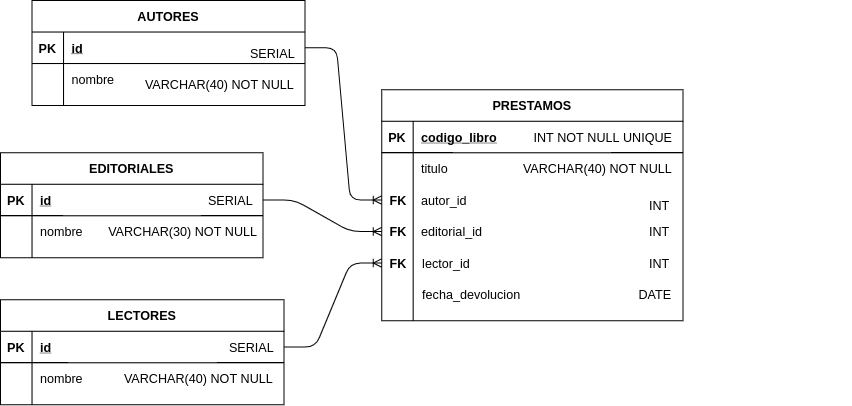

The diagram above was exported from draw.io. Its source (the exported page's mxGraphModel, read from the mxfile embedded in the PNG):
<mxGraphModel dx="1863" dy="462" grid="1" gridSize="10" guides="1" tooltips="1" connect="1" arrows="1" fold="1" page="1" pageScale="1" pageWidth="827" pageHeight="1169" math="0" shadow="0">
  <root>
    <mxCell id="0" />
    <mxCell id="1" parent="0" />
    <mxCell id="mtg2Dpar2--VUyxykOfD-56" value="FK" style="shape=partialRectangle;connectable=0;fillColor=none;top=0;left=0;bottom=0;right=0;fontStyle=1;overflow=hidden;" vertex="1" parent="1">
      <mxGeometry x="234" y="290" width="30" height="30" as="geometry" />
    </mxCell>
    <mxCell id="mtg2Dpar2--VUyxykOfD-57" value="lector_id" style="shape=partialRectangle;connectable=0;fillColor=none;top=0;left=0;bottom=0;right=0;align=left;spacingLeft=6;overflow=hidden;" vertex="1" parent="1">
      <mxGeometry x="264" y="320" width="150" height="30" as="geometry" />
    </mxCell>
    <mxCell id="mtg2Dpar2--VUyxykOfD-58" value="FK" style="shape=partialRectangle;connectable=0;fillColor=none;top=0;left=0;bottom=0;right=0;fontStyle=1;overflow=hidden;" vertex="1" parent="1">
      <mxGeometry x="234" y="320" width="30" height="30" as="geometry" />
    </mxCell>
    <mxCell id="mtg2Dpar2--VUyxykOfD-59" value="fecha_devolucion" style="shape=partialRectangle;connectable=0;fillColor=none;top=0;left=0;bottom=0;right=0;align=left;spacingLeft=6;overflow=hidden;" vertex="1" parent="1">
      <mxGeometry x="264" y="350" width="150" height="30" as="geometry" />
    </mxCell>
    <mxCell id="mtg2Dpar2--VUyxykOfD-60" value="FK" style="shape=partialRectangle;connectable=0;fillColor=none;top=0;left=0;bottom=0;right=0;fontStyle=1;overflow=hidden;" vertex="1" parent="1">
      <mxGeometry x="234" y="260" width="30" height="30" as="geometry" />
    </mxCell>
    <mxCell id="mtg2Dpar2--VUyxykOfD-75" value="" style="edgeStyle=entityRelationEdgeStyle;fontSize=12;html=1;endArrow=ERoneToMany;exitX=1;exitY=0.5;exitDx=0;exitDy=0;entryX=0;entryY=0.5;entryDx=0;entryDy=0;" edge="1" parent="1" source="mtg2Dpar2--VUyxykOfD-62" target="mtg2Dpar2--VUyxykOfD-53">
      <mxGeometry width="100" height="100" relative="1" as="geometry">
        <mxPoint x="210" y="280" as="sourcePoint" />
        <mxPoint x="230" y="270" as="targetPoint" />
      </mxGeometry>
    </mxCell>
    <mxCell id="mtg2Dpar2--VUyxykOfD-76" value="" style="edgeStyle=entityRelationEdgeStyle;fontSize=12;html=1;endArrow=ERoneToMany;exitX=1;exitY=0.5;exitDx=0;exitDy=0;entryX=0;entryY=0.5;entryDx=0;entryDy=0;" edge="1" parent="1" source="mtg2Dpar2--VUyxykOfD-2" target="mtg2Dpar2--VUyxykOfD-47">
      <mxGeometry width="100" height="100" relative="1" as="geometry">
        <mxPoint x="210" y="280" as="sourcePoint" />
        <mxPoint x="240" y="300" as="targetPoint" />
      </mxGeometry>
    </mxCell>
    <mxCell id="mtg2Dpar2--VUyxykOfD-40" value="PRESTAMOS" style="shape=table;startSize=30;container=1;collapsible=1;childLayout=tableLayout;fixedRows=1;rowLines=0;fontStyle=1;align=center;resizeLast=1;" vertex="1" parent="1">
      <mxGeometry x="233" y="170" width="287" height="220" as="geometry" />
    </mxCell>
    <mxCell id="mtg2Dpar2--VUyxykOfD-41" value="" style="shape=partialRectangle;collapsible=0;dropTarget=0;pointerEvents=0;fillColor=none;top=0;left=0;bottom=1;right=0;points=[[0,0.5],[1,0.5]];portConstraint=eastwest;" vertex="1" parent="mtg2Dpar2--VUyxykOfD-40">
      <mxGeometry y="30" width="287" height="30" as="geometry" />
    </mxCell>
    <mxCell id="mtg2Dpar2--VUyxykOfD-42" value="PK" style="shape=partialRectangle;connectable=0;fillColor=none;top=0;left=0;bottom=0;right=0;fontStyle=1;overflow=hidden;" vertex="1" parent="mtg2Dpar2--VUyxykOfD-41">
      <mxGeometry width="30" height="30" as="geometry" />
    </mxCell>
    <mxCell id="mtg2Dpar2--VUyxykOfD-43" value="codigo_libro" style="shape=partialRectangle;connectable=0;fillColor=none;top=0;left=0;bottom=0;right=0;align=left;spacingLeft=6;fontStyle=5;overflow=hidden;" vertex="1" parent="mtg2Dpar2--VUyxykOfD-41">
      <mxGeometry x="30" width="257" height="30" as="geometry" />
    </mxCell>
    <mxCell id="mtg2Dpar2--VUyxykOfD-44" value="" style="shape=partialRectangle;collapsible=0;dropTarget=0;pointerEvents=0;fillColor=none;top=0;left=0;bottom=0;right=0;points=[[0,0.5],[1,0.5]];portConstraint=eastwest;" vertex="1" parent="mtg2Dpar2--VUyxykOfD-40">
      <mxGeometry y="60" width="287" height="30" as="geometry" />
    </mxCell>
    <mxCell id="mtg2Dpar2--VUyxykOfD-45" value="" style="shape=partialRectangle;connectable=0;fillColor=none;top=0;left=0;bottom=0;right=0;editable=1;overflow=hidden;" vertex="1" parent="mtg2Dpar2--VUyxykOfD-44">
      <mxGeometry width="30" height="30" as="geometry" />
    </mxCell>
    <mxCell id="mtg2Dpar2--VUyxykOfD-46" value="titulo" style="shape=partialRectangle;connectable=0;fillColor=none;top=0;left=0;bottom=0;right=0;align=left;spacingLeft=6;overflow=hidden;" vertex="1" parent="mtg2Dpar2--VUyxykOfD-44">
      <mxGeometry x="30" width="257" height="30" as="geometry" />
    </mxCell>
    <mxCell id="mtg2Dpar2--VUyxykOfD-53" value="" style="shape=partialRectangle;collapsible=0;dropTarget=0;pointerEvents=0;fillColor=none;top=0;left=0;bottom=0;right=0;points=[[0,0.5],[1,0.5]];portConstraint=eastwest;" vertex="1" parent="mtg2Dpar2--VUyxykOfD-40">
      <mxGeometry y="90" width="287" height="30" as="geometry" />
    </mxCell>
    <mxCell id="mtg2Dpar2--VUyxykOfD-54" value="" style="shape=partialRectangle;connectable=0;fillColor=none;top=0;left=0;bottom=0;right=0;editable=1;overflow=hidden;" vertex="1" parent="mtg2Dpar2--VUyxykOfD-53">
      <mxGeometry width="30" height="30" as="geometry" />
    </mxCell>
    <mxCell id="mtg2Dpar2--VUyxykOfD-55" value="autor_id" style="shape=partialRectangle;connectable=0;fillColor=none;top=0;left=0;bottom=0;right=0;align=left;spacingLeft=6;overflow=hidden;" vertex="1" parent="mtg2Dpar2--VUyxykOfD-53">
      <mxGeometry x="30" width="257" height="30" as="geometry" />
    </mxCell>
    <mxCell id="mtg2Dpar2--VUyxykOfD-47" value="" style="shape=partialRectangle;collapsible=0;dropTarget=0;pointerEvents=0;fillColor=none;top=0;left=0;bottom=0;right=0;points=[[0,0.5],[1,0.5]];portConstraint=eastwest;" vertex="1" parent="mtg2Dpar2--VUyxykOfD-40">
      <mxGeometry y="120" width="287" height="30" as="geometry" />
    </mxCell>
    <mxCell id="mtg2Dpar2--VUyxykOfD-48" value="" style="shape=partialRectangle;connectable=0;fillColor=none;top=0;left=0;bottom=0;right=0;editable=1;overflow=hidden;" vertex="1" parent="mtg2Dpar2--VUyxykOfD-47">
      <mxGeometry width="30" height="30" as="geometry" />
    </mxCell>
    <mxCell id="mtg2Dpar2--VUyxykOfD-49" value="editorial_id" style="shape=partialRectangle;connectable=0;fillColor=none;top=0;left=0;bottom=0;right=0;align=left;spacingLeft=6;overflow=hidden;" vertex="1" parent="mtg2Dpar2--VUyxykOfD-47">
      <mxGeometry x="30" width="257" height="30" as="geometry" />
    </mxCell>
    <mxCell id="mtg2Dpar2--VUyxykOfD-78" value="" style="edgeStyle=entityRelationEdgeStyle;fontSize=12;html=1;endArrow=ERoneToMany;exitX=1;exitY=0.5;exitDx=0;exitDy=0;entryX=0;entryY=0.75;entryDx=0;entryDy=0;" edge="1" parent="1" source="mtg2Dpar2--VUyxykOfD-28" target="mtg2Dpar2--VUyxykOfD-40">
      <mxGeometry width="100" height="100" relative="1" as="geometry">
        <mxPoint x="80" y="370" as="sourcePoint" />
        <mxPoint x="180" y="270" as="targetPoint" />
      </mxGeometry>
    </mxCell>
    <mxCell id="mtg2Dpar2--VUyxykOfD-79" value="SERIAL" style="shape=partialRectangle;connectable=0;fillColor=none;top=0;left=0;bottom=0;right=0;align=left;spacingLeft=6;overflow=hidden;" vertex="1" parent="1">
      <mxGeometry x="100" y="120" width="200" height="30" as="geometry" />
    </mxCell>
    <mxCell id="mtg2Dpar2--VUyxykOfD-80" value="VARCHAR(40) NOT NULL" style="shape=partialRectangle;connectable=0;fillColor=none;top=0;left=0;bottom=0;right=0;align=left;spacingLeft=6;overflow=hidden;" vertex="1" parent="1">
      <mxGeometry y="150" width="200" height="30" as="geometry" />
    </mxCell>
    <mxCell id="mtg2Dpar2--VUyxykOfD-81" value="SERIAL" style="shape=partialRectangle;connectable=0;fillColor=none;top=0;left=0;bottom=0;right=0;align=left;spacingLeft=6;overflow=hidden;" vertex="1" parent="1">
      <mxGeometry x="60" y="260" width="200" height="30" as="geometry" />
    </mxCell>
    <mxCell id="mtg2Dpar2--VUyxykOfD-82" value="SERIAL" style="shape=partialRectangle;connectable=0;fillColor=none;top=0;left=0;bottom=0;right=0;align=left;spacingLeft=6;overflow=hidden;" vertex="1" parent="1">
      <mxGeometry x="80" y="400" width="200" height="30" as="geometry" />
    </mxCell>
    <mxCell id="mtg2Dpar2--VUyxykOfD-83" value="INT NOT NULL UNIQUE" style="shape=partialRectangle;connectable=0;fillColor=none;top=0;left=0;bottom=0;right=0;align=left;spacingLeft=6;overflow=hidden;" vertex="1" parent="1">
      <mxGeometry x="370" y="200" width="200" height="30" as="geometry" />
    </mxCell>
    <mxCell id="mtg2Dpar2--VUyxykOfD-84" value="VARCHAR(30) NOT NULL" style="shape=partialRectangle;connectable=0;fillColor=none;top=0;left=0;bottom=0;right=0;align=left;spacingLeft=6;overflow=hidden;" vertex="1" parent="1">
      <mxGeometry x="-35" y="290" width="150" height="30" as="geometry" />
    </mxCell>
    <mxCell id="mtg2Dpar2--VUyxykOfD-85" value="VARCHAR(40) NOT NULL" style="shape=partialRectangle;connectable=0;fillColor=none;top=0;left=0;bottom=0;right=0;align=left;spacingLeft=6;overflow=hidden;" vertex="1" parent="1">
      <mxGeometry x="-20" y="430" width="150" height="30" as="geometry" />
    </mxCell>
    <mxCell id="mtg2Dpar2--VUyxykOfD-1" value="EDITORIALES" style="shape=table;startSize=30;container=1;collapsible=1;childLayout=tableLayout;fixedRows=1;rowLines=0;fontStyle=1;align=center;resizeLast=1;" vertex="1" parent="1">
      <mxGeometry x="-130" y="230" width="250" height="100" as="geometry" />
    </mxCell>
    <mxCell id="mtg2Dpar2--VUyxykOfD-2" value="" style="shape=partialRectangle;collapsible=0;dropTarget=0;pointerEvents=0;fillColor=none;top=0;left=0;bottom=1;right=0;points=[[0,0.5],[1,0.5]];portConstraint=eastwest;" vertex="1" parent="mtg2Dpar2--VUyxykOfD-1">
      <mxGeometry y="30" width="250" height="30" as="geometry" />
    </mxCell>
    <mxCell id="mtg2Dpar2--VUyxykOfD-3" value="PK" style="shape=partialRectangle;connectable=0;fillColor=none;top=0;left=0;bottom=0;right=0;fontStyle=1;overflow=hidden;" vertex="1" parent="mtg2Dpar2--VUyxykOfD-2">
      <mxGeometry width="30" height="30" as="geometry" />
    </mxCell>
    <mxCell id="mtg2Dpar2--VUyxykOfD-4" value="id" style="shape=partialRectangle;connectable=0;fillColor=none;top=0;left=0;bottom=0;right=0;align=left;spacingLeft=6;fontStyle=5;overflow=hidden;" vertex="1" parent="mtg2Dpar2--VUyxykOfD-2">
      <mxGeometry x="30" width="220" height="30" as="geometry" />
    </mxCell>
    <mxCell id="mtg2Dpar2--VUyxykOfD-5" value="" style="shape=partialRectangle;collapsible=0;dropTarget=0;pointerEvents=0;fillColor=none;top=0;left=0;bottom=0;right=0;points=[[0,0.5],[1,0.5]];portConstraint=eastwest;" vertex="1" parent="mtg2Dpar2--VUyxykOfD-1">
      <mxGeometry y="60" width="250" height="30" as="geometry" />
    </mxCell>
    <mxCell id="mtg2Dpar2--VUyxykOfD-6" value="" style="shape=partialRectangle;connectable=0;fillColor=none;top=0;left=0;bottom=0;right=0;editable=1;overflow=hidden;" vertex="1" parent="mtg2Dpar2--VUyxykOfD-5">
      <mxGeometry width="30" height="30" as="geometry" />
    </mxCell>
    <mxCell id="mtg2Dpar2--VUyxykOfD-7" value="nombre" style="shape=partialRectangle;connectable=0;fillColor=none;top=0;left=0;bottom=0;right=0;align=left;spacingLeft=6;overflow=hidden;" vertex="1" parent="mtg2Dpar2--VUyxykOfD-5">
      <mxGeometry x="30" width="220" height="30" as="geometry" />
    </mxCell>
    <mxCell id="mtg2Dpar2--VUyxykOfD-27" value="LECTORES" style="shape=table;startSize=30;container=1;collapsible=1;childLayout=tableLayout;fixedRows=1;rowLines=0;fontStyle=1;align=center;resizeLast=1;" vertex="1" parent="1">
      <mxGeometry x="-130" y="370" width="270" height="100" as="geometry" />
    </mxCell>
    <mxCell id="mtg2Dpar2--VUyxykOfD-28" value="" style="shape=partialRectangle;collapsible=0;dropTarget=0;pointerEvents=0;fillColor=none;top=0;left=0;bottom=1;right=0;points=[[0,0.5],[1,0.5]];portConstraint=eastwest;" vertex="1" parent="mtg2Dpar2--VUyxykOfD-27">
      <mxGeometry y="30" width="270" height="30" as="geometry" />
    </mxCell>
    <mxCell id="mtg2Dpar2--VUyxykOfD-29" value="PK" style="shape=partialRectangle;connectable=0;fillColor=none;top=0;left=0;bottom=0;right=0;fontStyle=1;overflow=hidden;" vertex="1" parent="mtg2Dpar2--VUyxykOfD-28">
      <mxGeometry width="30" height="30" as="geometry" />
    </mxCell>
    <mxCell id="mtg2Dpar2--VUyxykOfD-30" value="id" style="shape=partialRectangle;connectable=0;fillColor=none;top=0;left=0;bottom=0;right=0;align=left;spacingLeft=6;fontStyle=5;overflow=hidden;" vertex="1" parent="mtg2Dpar2--VUyxykOfD-28">
      <mxGeometry x="30" width="240" height="30" as="geometry" />
    </mxCell>
    <mxCell id="mtg2Dpar2--VUyxykOfD-31" value="" style="shape=partialRectangle;collapsible=0;dropTarget=0;pointerEvents=0;fillColor=none;top=0;left=0;bottom=0;right=0;points=[[0,0.5],[1,0.5]];portConstraint=eastwest;" vertex="1" parent="mtg2Dpar2--VUyxykOfD-27">
      <mxGeometry y="60" width="270" height="30" as="geometry" />
    </mxCell>
    <mxCell id="mtg2Dpar2--VUyxykOfD-32" value="" style="shape=partialRectangle;connectable=0;fillColor=none;top=0;left=0;bottom=0;right=0;editable=1;overflow=hidden;" vertex="1" parent="mtg2Dpar2--VUyxykOfD-31">
      <mxGeometry width="30" height="30" as="geometry" />
    </mxCell>
    <mxCell id="mtg2Dpar2--VUyxykOfD-33" value="nombre" style="shape=partialRectangle;connectable=0;fillColor=none;top=0;left=0;bottom=0;right=0;align=left;spacingLeft=6;overflow=hidden;" vertex="1" parent="mtg2Dpar2--VUyxykOfD-31">
      <mxGeometry x="30" width="240" height="30" as="geometry" />
    </mxCell>
    <mxCell id="mtg2Dpar2--VUyxykOfD-61" value="AUTORES" style="shape=table;startSize=30;container=1;collapsible=1;childLayout=tableLayout;fixedRows=1;rowLines=0;fontStyle=1;align=center;resizeLast=1;" vertex="1" parent="1">
      <mxGeometry x="-100" y="85" width="260" height="100" as="geometry" />
    </mxCell>
    <mxCell id="mtg2Dpar2--VUyxykOfD-62" value="" style="shape=partialRectangle;collapsible=0;dropTarget=0;pointerEvents=0;fillColor=none;top=0;left=0;bottom=1;right=0;points=[[0,0.5],[1,0.5]];portConstraint=eastwest;" vertex="1" parent="mtg2Dpar2--VUyxykOfD-61">
      <mxGeometry y="30" width="260" height="30" as="geometry" />
    </mxCell>
    <mxCell id="mtg2Dpar2--VUyxykOfD-63" value="PK" style="shape=partialRectangle;connectable=0;fillColor=none;top=0;left=0;bottom=0;right=0;fontStyle=1;overflow=hidden;" vertex="1" parent="mtg2Dpar2--VUyxykOfD-62">
      <mxGeometry width="30" height="30" as="geometry" />
    </mxCell>
    <mxCell id="mtg2Dpar2--VUyxykOfD-64" value="id" style="shape=partialRectangle;connectable=0;fillColor=none;top=0;left=0;bottom=0;right=0;align=left;spacingLeft=6;fontStyle=5;overflow=hidden;" vertex="1" parent="mtg2Dpar2--VUyxykOfD-62">
      <mxGeometry x="30" width="230" height="30" as="geometry" />
    </mxCell>
    <mxCell id="mtg2Dpar2--VUyxykOfD-65" value="" style="shape=partialRectangle;collapsible=0;dropTarget=0;pointerEvents=0;fillColor=none;top=0;left=0;bottom=0;right=0;points=[[0,0.5],[1,0.5]];portConstraint=eastwest;" vertex="1" parent="mtg2Dpar2--VUyxykOfD-61">
      <mxGeometry y="60" width="260" height="30" as="geometry" />
    </mxCell>
    <mxCell id="mtg2Dpar2--VUyxykOfD-66" value="" style="shape=partialRectangle;connectable=0;fillColor=none;top=0;left=0;bottom=0;right=0;editable=1;overflow=hidden;" vertex="1" parent="mtg2Dpar2--VUyxykOfD-65">
      <mxGeometry width="30" height="30" as="geometry" />
    </mxCell>
    <mxCell id="mtg2Dpar2--VUyxykOfD-67" value="nombre" style="shape=partialRectangle;connectable=0;fillColor=none;top=0;left=0;bottom=0;right=0;align=left;spacingLeft=6;overflow=hidden;" vertex="1" parent="mtg2Dpar2--VUyxykOfD-65">
      <mxGeometry x="30" width="230" height="30" as="geometry" />
    </mxCell>
    <mxCell id="mtg2Dpar2--VUyxykOfD-86" value="VARCHAR(40) NOT NULL" style="shape=partialRectangle;connectable=0;fillColor=none;top=0;left=0;bottom=0;right=0;align=left;spacingLeft=6;overflow=hidden;" vertex="1" parent="1">
      <mxGeometry x="360" y="230" width="200" height="30" as="geometry" />
    </mxCell>
    <mxCell id="mtg2Dpar2--VUyxykOfD-87" value="INT" style="shape=partialRectangle;connectable=0;fillColor=none;top=0;left=0;bottom=0;right=0;align=left;spacingLeft=6;overflow=hidden;" vertex="1" parent="1">
      <mxGeometry x="480" y="265" width="200" height="30" as="geometry" />
    </mxCell>
    <mxCell id="mtg2Dpar2--VUyxykOfD-88" value="INT" style="shape=partialRectangle;connectable=0;fillColor=none;top=0;left=0;bottom=0;right=0;align=left;spacingLeft=6;overflow=hidden;" vertex="1" parent="1">
      <mxGeometry x="480" y="290" width="200" height="30" as="geometry" />
    </mxCell>
    <mxCell id="mtg2Dpar2--VUyxykOfD-89" value="INT" style="shape=partialRectangle;connectable=0;fillColor=none;top=0;left=0;bottom=0;right=0;align=left;spacingLeft=6;overflow=hidden;" vertex="1" parent="1">
      <mxGeometry x="480" y="320" width="200" height="30" as="geometry" />
    </mxCell>
    <mxCell id="mtg2Dpar2--VUyxykOfD-90" value="DATE" style="shape=partialRectangle;connectable=0;fillColor=none;top=0;left=0;bottom=0;right=0;align=left;spacingLeft=6;overflow=hidden;" vertex="1" parent="1">
      <mxGeometry x="470" y="350" width="200" height="30" as="geometry" />
    </mxCell>
  </root>
</mxGraphModel>